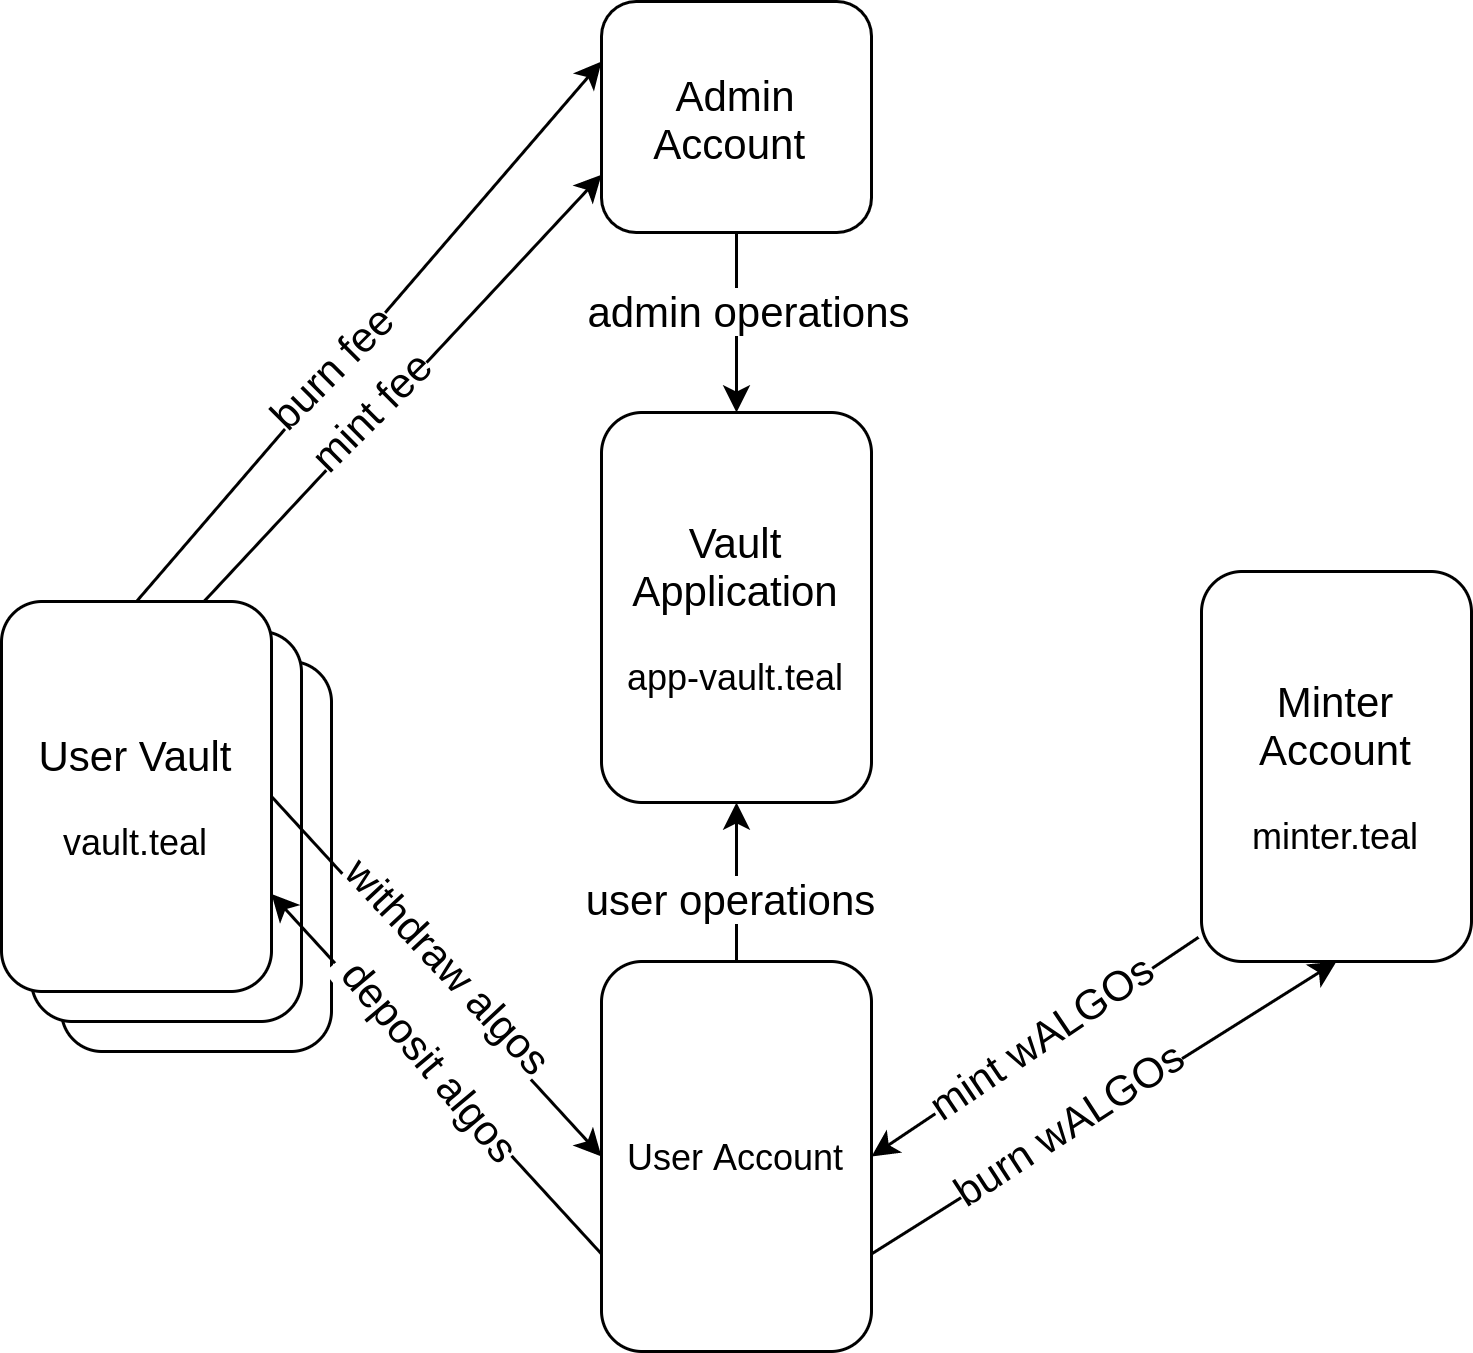

The diagram above was exported from draw.io. Its source (the exported page's mxGraphModel, read from the mxfile embedded in the PNG):
<mxGraphModel dx="1355" dy="730" grid="1" gridSize="10" guides="1" tooltips="1" connect="1" arrows="1" fold="1" page="1" pageScale="1" pageWidth="850" pageHeight="1100" math="0" shadow="0">
  <root>
    <mxCell id="0" />
    <mxCell id="1" parent="0" />
    <mxCell id="NK5pgHqqMAatee0lVwlT-2" value="&lt;font&gt;&lt;span style=&quot;font-size: 14px&quot;&gt;User Vault&lt;/span&gt;&lt;br&gt;&lt;br&gt;&lt;font style=&quot;font-size: 12px&quot;&gt;vault.teal&lt;/font&gt;&lt;br&gt;&lt;/font&gt;" style="rounded=1;whiteSpace=wrap;html=1;" vertex="1" parent="1">
      <mxGeometry x="50" y="290" width="90" height="130" as="geometry" />
    </mxCell>
    <mxCell id="NK5pgHqqMAatee0lVwlT-1" value="&lt;font&gt;&lt;span style=&quot;font-size: 14px&quot;&gt;User Vault&lt;/span&gt;&lt;br&gt;&lt;br&gt;&lt;font style=&quot;font-size: 12px&quot;&gt;vault.teal&lt;/font&gt;&lt;br&gt;&lt;/font&gt;" style="rounded=1;whiteSpace=wrap;html=1;" vertex="1" parent="1">
      <mxGeometry x="40" y="280" width="90" height="130" as="geometry" />
    </mxCell>
    <mxCell id="3M1B7LN7HvLwFtxegJo8-1" value="&lt;font style=&quot;font-size: 14px&quot;&gt;Vault&lt;br&gt;Application&lt;br&gt;&lt;/font&gt;&lt;br&gt;app-vault.teal" style="rounded=1;whiteSpace=wrap;html=1;" parent="1" vertex="1">
      <mxGeometry x="230" y="207" width="90" height="130" as="geometry" />
    </mxCell>
    <mxCell id="3M1B7LN7HvLwFtxegJo8-3" value="&lt;font&gt;&lt;span style=&quot;font-size: 14px&quot;&gt;User Vault&lt;/span&gt;&lt;br&gt;&lt;br&gt;&lt;font style=&quot;font-size: 12px&quot;&gt;vault.teal&lt;/font&gt;&lt;br&gt;&lt;/font&gt;" style="rounded=1;whiteSpace=wrap;html=1;" parent="1" vertex="1">
      <mxGeometry x="30" y="270" width="90" height="130" as="geometry" />
    </mxCell>
    <mxCell id="3M1B7LN7HvLwFtxegJo8-4" value="&lt;font style=&quot;font-size: 14px&quot;&gt;Minter Account&lt;/font&gt;&lt;br&gt;&lt;br&gt;minter.teal" style="rounded=1;whiteSpace=wrap;html=1;" parent="1" vertex="1">
      <mxGeometry x="430" y="260" width="90" height="130" as="geometry" />
    </mxCell>
    <mxCell id="3M1B7LN7HvLwFtxegJo8-5" value="User Account" style="rounded=1;whiteSpace=wrap;html=1;" parent="1" vertex="1">
      <mxGeometry x="230" y="390" width="90" height="130" as="geometry" />
    </mxCell>
    <mxCell id="3M1B7LN7HvLwFtxegJo8-10" value="" style="endArrow=classic;html=1;entryX=0.5;entryY=1;entryDx=0;entryDy=0;exitX=1;exitY=0.75;exitDx=0;exitDy=0;" parent="1" source="3M1B7LN7HvLwFtxegJo8-5" target="3M1B7LN7HvLwFtxegJo8-4" edge="1">
      <mxGeometry width="50" height="50" relative="1" as="geometry">
        <mxPoint x="340" y="600" as="sourcePoint" />
        <mxPoint x="390" y="550" as="targetPoint" />
      </mxGeometry>
    </mxCell>
    <mxCell id="3M1B7LN7HvLwFtxegJo8-11" value="&lt;font style=&quot;font-size: 14px&quot;&gt;burn wALGOs&lt;/font&gt;" style="edgeLabel;html=1;align=center;verticalAlign=middle;resizable=0;points=[];rotation=327;" parent="3M1B7LN7HvLwFtxegJo8-10" vertex="1" connectable="0">
      <mxGeometry x="-0.151" y="3" relative="1" as="geometry">
        <mxPoint as="offset" />
      </mxGeometry>
    </mxCell>
    <mxCell id="3M1B7LN7HvLwFtxegJo8-12" value="" style="endArrow=classic;html=1;exitX=-0.011;exitY=0.938;exitDx=0;exitDy=0;entryX=1;entryY=0.5;entryDx=0;entryDy=0;exitPerimeter=0;" parent="1" source="3M1B7LN7HvLwFtxegJo8-4" target="3M1B7LN7HvLwFtxegJo8-5" edge="1">
      <mxGeometry width="50" height="50" relative="1" as="geometry">
        <mxPoint x="330" y="507.5" as="sourcePoint" />
        <mxPoint x="350" y="353" as="targetPoint" />
      </mxGeometry>
    </mxCell>
    <mxCell id="3M1B7LN7HvLwFtxegJo8-13" value="&lt;font style=&quot;font-size: 14px&quot;&gt;mint wALGOs&lt;/font&gt;" style="edgeLabel;html=1;align=center;verticalAlign=middle;resizable=0;points=[];rotation=326;" parent="3M1B7LN7HvLwFtxegJo8-12" vertex="1" connectable="0">
      <mxGeometry x="-0.151" y="3" relative="1" as="geometry">
        <mxPoint x="-8.58" y="-0.77" as="offset" />
      </mxGeometry>
    </mxCell>
    <mxCell id="3M1B7LN7HvLwFtxegJo8-14" value="&lt;font style=&quot;font-size: 14px&quot;&gt;Admin Account&amp;nbsp;&lt;/font&gt;" style="rounded=1;whiteSpace=wrap;html=1;" parent="1" vertex="1">
      <mxGeometry x="230" y="70" width="90" height="77" as="geometry" />
    </mxCell>
    <mxCell id="3M1B7LN7HvLwFtxegJo8-15" value="" style="endArrow=classic;html=1;entryX=0.5;entryY=0;entryDx=0;entryDy=0;exitX=0.5;exitY=1;exitDx=0;exitDy=0;" parent="1" source="3M1B7LN7HvLwFtxegJo8-14" target="3M1B7LN7HvLwFtxegJo8-1" edge="1">
      <mxGeometry width="50" height="50" relative="1" as="geometry">
        <mxPoint x="330" y="497.5" as="sourcePoint" />
        <mxPoint x="485" y="360" as="targetPoint" />
      </mxGeometry>
    </mxCell>
    <mxCell id="3M1B7LN7HvLwFtxegJo8-16" value="&lt;font style=&quot;font-size: 14px&quot;&gt;admin operations&lt;/font&gt;" style="edgeLabel;html=1;align=center;verticalAlign=middle;resizable=0;points=[];rotation=0;" parent="3M1B7LN7HvLwFtxegJo8-15" vertex="1" connectable="0">
      <mxGeometry x="-0.151" y="3" relative="1" as="geometry">
        <mxPoint as="offset" />
      </mxGeometry>
    </mxCell>
    <mxCell id="3M1B7LN7HvLwFtxegJo8-17" value="" style="endArrow=classic;html=1;exitX=0;exitY=0.75;exitDx=0;exitDy=0;entryX=1;entryY=0.75;entryDx=0;entryDy=0;" parent="1" source="3M1B7LN7HvLwFtxegJo8-5" target="3M1B7LN7HvLwFtxegJo8-3" edge="1">
      <mxGeometry width="50" height="50" relative="1" as="geometry">
        <mxPoint x="439.01" y="351.94000000000005" as="sourcePoint" />
        <mxPoint x="330" y="432.5" as="targetPoint" />
      </mxGeometry>
    </mxCell>
    <mxCell id="3M1B7LN7HvLwFtxegJo8-18" value="&lt;span style=&quot;font-size: 14px&quot;&gt;&amp;nbsp;deposit algos&lt;/span&gt;" style="edgeLabel;html=1;align=center;verticalAlign=middle;resizable=0;points=[];rotation=50;" parent="3M1B7LN7HvLwFtxegJo8-17" vertex="1" connectable="0">
      <mxGeometry x="-0.151" y="3" relative="1" as="geometry">
        <mxPoint x="-8.58" y="-18.66" as="offset" />
      </mxGeometry>
    </mxCell>
    <mxCell id="3M1B7LN7HvLwFtxegJo8-19" value="" style="endArrow=classic;html=1;exitX=1;exitY=0.5;exitDx=0;exitDy=0;entryX=0;entryY=0.5;entryDx=0;entryDy=0;" parent="1" source="3M1B7LN7HvLwFtxegJo8-3" target="3M1B7LN7HvLwFtxegJo8-5" edge="1">
      <mxGeometry width="50" height="50" relative="1" as="geometry">
        <mxPoint x="240" y="471.5" as="sourcePoint" />
        <mxPoint x="200" y="380" as="targetPoint" />
      </mxGeometry>
    </mxCell>
    <mxCell id="3M1B7LN7HvLwFtxegJo8-20" value="&lt;font style=&quot;font-size: 14px&quot;&gt;withdraw algos&lt;/font&gt;" style="edgeLabel;html=1;align=center;verticalAlign=middle;resizable=0;points=[];rotation=47;" parent="3M1B7LN7HvLwFtxegJo8-19" vertex="1" connectable="0">
      <mxGeometry x="-0.151" y="3" relative="1" as="geometry">
        <mxPoint x="11.159999999999998" y="6.16" as="offset" />
      </mxGeometry>
    </mxCell>
    <mxCell id="3M1B7LN7HvLwFtxegJo8-21" value="" style="endArrow=classic;html=1;entryX=0.5;entryY=1;entryDx=0;entryDy=0;exitX=0.5;exitY=0;exitDx=0;exitDy=0;" parent="1" source="3M1B7LN7HvLwFtxegJo8-5" target="3M1B7LN7HvLwFtxegJo8-1" edge="1">
      <mxGeometry width="50" height="50" relative="1" as="geometry">
        <mxPoint x="285" y="157" as="sourcePoint" />
        <mxPoint x="285" y="217" as="targetPoint" />
      </mxGeometry>
    </mxCell>
    <mxCell id="3M1B7LN7HvLwFtxegJo8-22" value="&lt;font style=&quot;font-size: 14px&quot;&gt;user operations&lt;/font&gt;" style="edgeLabel;html=1;align=center;verticalAlign=middle;resizable=0;points=[];rotation=0;" parent="3M1B7LN7HvLwFtxegJo8-21" vertex="1" connectable="0">
      <mxGeometry x="-0.151" y="3" relative="1" as="geometry">
        <mxPoint as="offset" />
      </mxGeometry>
    </mxCell>
    <mxCell id="3M1B7LN7HvLwFtxegJo8-31" value="" style="endArrow=classic;html=1;exitX=0.75;exitY=0;exitDx=0;exitDy=0;entryX=0;entryY=0.75;entryDx=0;entryDy=0;" parent="1" source="3M1B7LN7HvLwFtxegJo8-3" target="3M1B7LN7HvLwFtxegJo8-14" edge="1">
      <mxGeometry width="50" height="50" relative="1" as="geometry">
        <mxPoint x="285" y="157" as="sourcePoint" />
        <mxPoint x="130" y="50" as="targetPoint" />
      </mxGeometry>
    </mxCell>
    <mxCell id="3M1B7LN7HvLwFtxegJo8-32" value="&lt;font style=&quot;font-size: 14px&quot;&gt;mint fee&lt;/font&gt;" style="edgeLabel;html=1;align=center;verticalAlign=middle;resizable=0;points=[];rotation=-45;" parent="3M1B7LN7HvLwFtxegJo8-31" vertex="1" connectable="0">
      <mxGeometry x="-0.151" y="3" relative="1" as="geometry">
        <mxPoint as="offset" />
      </mxGeometry>
    </mxCell>
    <mxCell id="3M1B7LN7HvLwFtxegJo8-33" value="" style="endArrow=classic;html=1;exitX=0.5;exitY=0;exitDx=0;exitDy=0;entryX=0;entryY=0.75;entryDx=0;entryDy=0;" parent="1" source="3M1B7LN7HvLwFtxegJo8-3" edge="1">
      <mxGeometry width="50" height="50" relative="1" as="geometry">
        <mxPoint x="97.5" y="232.25" as="sourcePoint" />
        <mxPoint x="230" y="90" as="targetPoint" />
      </mxGeometry>
    </mxCell>
    <mxCell id="3M1B7LN7HvLwFtxegJo8-34" value="&lt;font style=&quot;font-size: 14px&quot;&gt;burn fee&lt;/font&gt;" style="edgeLabel;html=1;align=center;verticalAlign=middle;resizable=0;points=[];rotation=-45;" parent="3M1B7LN7HvLwFtxegJo8-33" vertex="1" connectable="0">
      <mxGeometry x="-0.151" y="3" relative="1" as="geometry">
        <mxPoint as="offset" />
      </mxGeometry>
    </mxCell>
  </root>
</mxGraphModel>